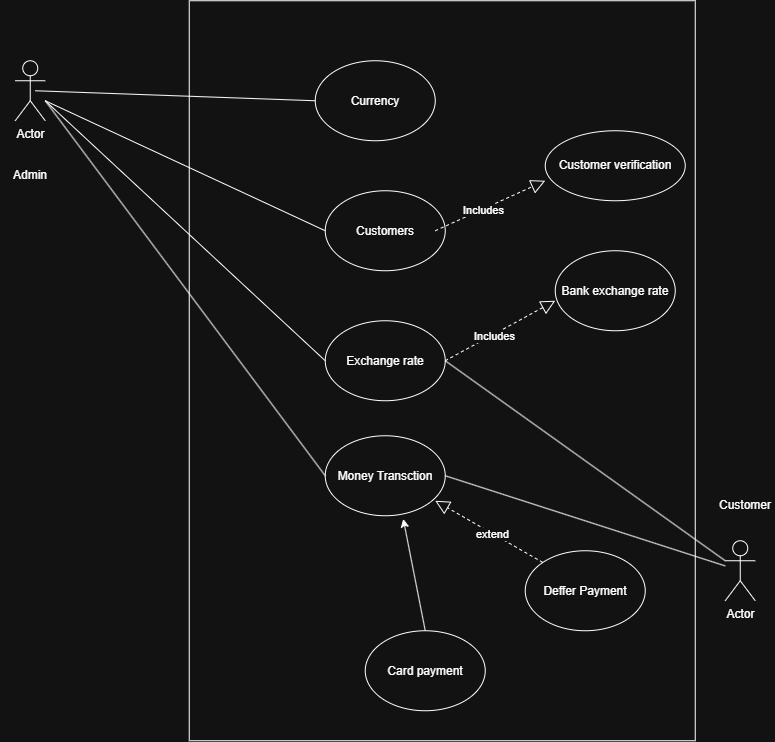

The diagram above was exported from draw.io. Its source (the exported page's mxGraphModel, read from the mxfile embedded in the PNG):
<mxGraphModel dx="1373" dy="963" grid="1" gridSize="10" guides="1" tooltips="1" connect="1" arrows="1" fold="1" page="1" pageScale="1" pageWidth="827" pageHeight="1169" math="0" shadow="0">
  <root>
    <mxCell id="0" />
    <mxCell id="1" parent="0" />
    <mxCell id="pjtV4uoLEz8vtt8Nb48c-1" parent="1" style="rounded=0;whiteSpace=wrap;html=1;" value="" vertex="1">
      <mxGeometry height="740" width="506" x="204" y="70" as="geometry" />
    </mxCell>
    <mxCell id="pjtV4uoLEz8vtt8Nb48c-2" parent="1" style="shape=umlActor;verticalLabelPosition=bottom;verticalAlign=top;html=1;outlineConnect=0;" value="Actor" vertex="1">
      <mxGeometry height="60" width="30" x="30" y="130" as="geometry" />
    </mxCell>
    <mxCell id="pjtV4uoLEz8vtt8Nb48c-3" parent="1" style="shape=umlActor;verticalLabelPosition=bottom;verticalAlign=top;html=1;outlineConnect=0;" value="Actor" vertex="1">
      <mxGeometry height="60" width="30" x="740" y="610" as="geometry" />
    </mxCell>
    <mxCell id="pjtV4uoLEz8vtt8Nb48c-4" parent="1" style="ellipse;whiteSpace=wrap;html=1;shapeInside=1;" value="Currency" vertex="1">
      <mxGeometry height="80" width="120" x="330" y="130" as="geometry" />
    </mxCell>
    <mxCell id="pjtV4uoLEz8vtt8Nb48c-5" parent="1" style="ellipse;whiteSpace=wrap;html=1;shapeInside=1;" value="Customers" vertex="1">
      <mxGeometry height="80" width="120" x="340" y="260" as="geometry" />
    </mxCell>
    <mxCell id="pjtV4uoLEz8vtt8Nb48c-6" parent="1" style="ellipse;whiteSpace=wrap;html=1;shapeInside=1;" value="Exchange rate" vertex="1">
      <mxGeometry height="80" width="120" x="340" y="390" as="geometry" />
    </mxCell>
    <mxCell id="pjtV4uoLEz8vtt8Nb48c-7" parent="1" style="ellipse;whiteSpace=wrap;html=1;shapeInside=1;" value="Money Transction" vertex="1">
      <mxGeometry height="80" width="120" x="340" y="505" as="geometry" />
    </mxCell>
    <mxCell id="pjtV4uoLEz8vtt8Nb48c-8" edge="1" parent="1" style="endArrow=none;html=1;rounded=0;entryX=0;entryY=0.5;entryDx=0;entryDy=0;" target="pjtV4uoLEz8vtt8Nb48c-4" value="">
      <mxGeometry height="50" relative="1" width="50" as="geometry">
        <mxPoint x="50" y="160" as="sourcePoint" />
        <mxPoint x="100" y="110" as="targetPoint" />
      </mxGeometry>
    </mxCell>
    <mxCell id="pjtV4uoLEz8vtt8Nb48c-9" edge="1" parent="1" source="pjtV4uoLEz8vtt8Nb48c-6" style="endArrow=none;html=1;rounded=0;entryX=0;entryY=0.5;entryDx=0;entryDy=0;exitX=0;exitY=0.5;exitDx=0;exitDy=0;" target="pjtV4uoLEz8vtt8Nb48c-5" value="">
      <mxGeometry height="50" relative="1" width="50" as="geometry">
        <Array as="points">
          <mxPoint x="60" y="170" />
        </Array>
        <mxPoint x="390" y="400" as="sourcePoint" />
        <mxPoint x="440" y="350" as="targetPoint" />
      </mxGeometry>
    </mxCell>
    <mxCell id="pjtV4uoLEz8vtt8Nb48c-10" edge="1" parent="1" style="endArrow=none;html=1;rounded=0;entryX=0;entryY=0.5;entryDx=0;entryDy=0;" target="pjtV4uoLEz8vtt8Nb48c-7" value="">
      <mxGeometry height="50" relative="1" width="50" as="geometry">
        <mxPoint x="60" y="170" as="sourcePoint" />
        <mxPoint x="440" y="350" as="targetPoint" />
      </mxGeometry>
    </mxCell>
    <mxCell id="pjtV4uoLEz8vtt8Nb48c-11" edge="1" parent="1" source="pjtV4uoLEz8vtt8Nb48c-6" style="endArrow=none;html=1;rounded=0;entryX=0;entryY=0.3333333333333333;entryDx=0;entryDy=0;entryPerimeter=0;exitX=1;exitY=0.5;exitDx=0;exitDy=0;" target="pjtV4uoLEz8vtt8Nb48c-3" value="">
      <mxGeometry height="50" relative="1" width="50" as="geometry">
        <mxPoint x="390" y="400" as="sourcePoint" />
        <mxPoint x="440" y="350" as="targetPoint" />
      </mxGeometry>
    </mxCell>
    <mxCell id="pjtV4uoLEz8vtt8Nb48c-17" edge="1" parent="1" source="pjtV4uoLEz8vtt8Nb48c-7" style="endArrow=none;html=1;rounded=0;exitX=1;exitY=0.5;exitDx=0;exitDy=0;" target="pjtV4uoLEz8vtt8Nb48c-3" value="">
      <mxGeometry height="50" relative="1" width="50" as="geometry">
        <mxPoint x="390" y="400" as="sourcePoint" />
        <mxPoint x="440" y="350" as="targetPoint" />
      </mxGeometry>
    </mxCell>
    <mxCell id="pjtV4uoLEz8vtt8Nb48c-18" parent="1" style="ellipse;whiteSpace=wrap;html=1;shapeInside=1;" value="Bank exchange rate" vertex="1">
      <mxGeometry height="80" width="120" x="570" y="320" as="geometry" />
    </mxCell>
    <mxCell id="pjtV4uoLEz8vtt8Nb48c-23" edge="1" parent="1" source="pjtV4uoLEz8vtt8Nb48c-6" style="endArrow=block;dashed=1;endFill=0;endSize=12;html=1;rounded=0;exitX=1;exitY=0.5;exitDx=0;exitDy=0;" value="">
      <mxGeometry relative="1" width="160" as="geometry">
        <mxPoint x="410" y="370" as="sourcePoint" />
        <mxPoint x="570" y="370" as="targetPoint" />
      </mxGeometry>
    </mxCell>
    <mxCell id="pjtV4uoLEz8vtt8Nb48c-24" connectable="0" parent="pjtV4uoLEz8vtt8Nb48c-23" style="edgeLabel;html=1;align=center;verticalAlign=middle;resizable=0;points=[];" value="Includes" vertex="1">
      <mxGeometry relative="1" x="-0.1356" y="-1" as="geometry">
        <mxPoint as="offset" />
      </mxGeometry>
    </mxCell>
    <mxCell id="pjtV4uoLEz8vtt8Nb48c-26" parent="1" style="ellipse;whiteSpace=wrap;html=1;" value="Customer verification" vertex="1">
      <mxGeometry height="70" width="140" x="560" y="200" as="geometry" />
    </mxCell>
    <mxCell id="pjtV4uoLEz8vtt8Nb48c-27" edge="1" parent="1" style="endArrow=block;dashed=1;endFill=0;endSize=12;html=1;rounded=0;exitX=1;exitY=0.5;exitDx=0;exitDy=0;" value="">
      <mxGeometry relative="1" width="160" as="geometry">
        <mxPoint x="450" y="300" as="sourcePoint" />
        <mxPoint x="560" y="250" as="targetPoint" />
      </mxGeometry>
    </mxCell>
    <mxCell id="pjtV4uoLEz8vtt8Nb48c-28" connectable="0" parent="pjtV4uoLEz8vtt8Nb48c-27" style="edgeLabel;html=1;align=center;verticalAlign=middle;resizable=0;points=[];" value="Includes" vertex="1">
      <mxGeometry relative="1" x="-0.1356" y="-1" as="geometry">
        <mxPoint as="offset" />
      </mxGeometry>
    </mxCell>
    <mxCell id="pjtV4uoLEz8vtt8Nb48c-29" parent="1" style="ellipse;whiteSpace=wrap;html=1;shapeInside=1;" value="Card payment" vertex="1">
      <mxGeometry height="80" width="120" x="380" y="700" as="geometry" />
    </mxCell>
    <mxCell id="pjtV4uoLEz8vtt8Nb48c-32" edge="1" parent="1" source="pjtV4uoLEz8vtt8Nb48c-29" style="endArrow=classic;html=1;rounded=0;exitX=0.5;exitY=0;exitDx=0;exitDy=0;entryX=0.65;entryY=1.04;entryDx=0;entryDy=0;entryPerimeter=0;" target="pjtV4uoLEz8vtt8Nb48c-7" value="">
      <mxGeometry height="50" relative="1" width="50" as="geometry">
        <mxPoint x="390" y="580" as="sourcePoint" />
        <mxPoint x="440" y="530" as="targetPoint" />
      </mxGeometry>
    </mxCell>
    <mxCell id="pjtV4uoLEz8vtt8Nb48c-33" parent="1" style="ellipse;whiteSpace=wrap;html=1;shapeInside=1;" value="Deffer Payment" vertex="1">
      <mxGeometry height="80" width="120" x="540" y="620" as="geometry" />
    </mxCell>
    <mxCell id="pjtV4uoLEz8vtt8Nb48c-34" edge="1" parent="1" source="pjtV4uoLEz8vtt8Nb48c-33" style="endArrow=block;dashed=1;endFill=0;endSize=12;html=1;rounded=0;exitX=0;exitY=0;exitDx=0;exitDy=0;" value="">
      <mxGeometry relative="1" width="160" as="geometry">
        <mxPoint x="526.7179882264863" y="646.7179882264863" as="sourcePoint" />
        <mxPoint x="450" y="570" as="targetPoint" />
      </mxGeometry>
    </mxCell>
    <mxCell id="pjtV4uoLEz8vtt8Nb48c-35" connectable="0" parent="pjtV4uoLEz8vtt8Nb48c-34" style="edgeLabel;html=1;align=center;verticalAlign=middle;resizable=0;points=[];" value="extend" vertex="1">
      <mxGeometry relative="1" x="-0.0514" y="1" as="geometry">
        <mxPoint as="offset" />
      </mxGeometry>
    </mxCell>
    <mxCell id="pjtV4uoLEz8vtt8Nb48c-36" parent="1" style="text;html=1;whiteSpace=wrap;strokeColor=none;fillColor=none;align=center;verticalAlign=middle;rounded=0;" value="Customer" vertex="1">
      <mxGeometry height="30" width="60" x="730" y="560" as="geometry" />
    </mxCell>
    <mxCell id="pjtV4uoLEz8vtt8Nb48c-37" parent="1" style="text;html=1;whiteSpace=wrap;strokeColor=none;fillColor=none;align=center;verticalAlign=middle;rounded=0;" value="Admin" vertex="1">
      <mxGeometry height="30" width="60" x="15" y="230" as="geometry" />
    </mxCell>
  </root>
</mxGraphModel>